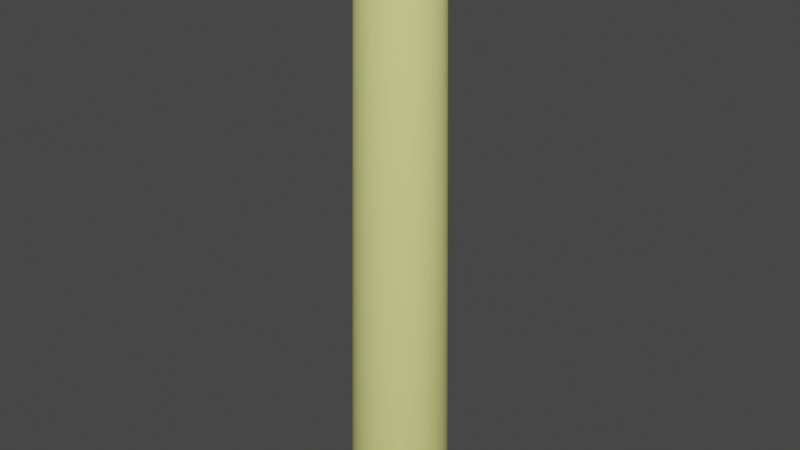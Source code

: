 # Source: candle.blend  (saved by Blender 2.93.20; exported with 4.5.12 LTS)
import bpy
from mathutils import Matrix  # noqa: F401  (used for matrix-valued properties, if any)

bpy.ops.wm.read_factory_settings(use_empty=True)
scene = bpy.context.scene
scene.name = 'Scene'

# ---- collections
col_collection = bpy.data.collections.new('Collection'); scene.collection.children.link(col_collection)

# ---- materials (node trees are filled in below, after node groups)
mat_material_023 = bpy.data.materials.new('Material.023')
mat_material_023.alpha_threshold = 0.0
mat_material_023.use_transparent_shadow = False
mat_material_023.line_color = (0.0, 0.0, 0.0, 1.0)
mat_paper = bpy.data.materials.new('paper')
mat_paper.use_transparent_shadow = False

# ---- material node trees
mat_material_023.use_nodes = True; mat_material_023.node_tree.nodes.clear()
_N = mat_material_023.node_tree.nodes; _L = mat_material_023.node_tree.links
n0 = _N.new('ShaderNodeOutputMaterial'); n0.name = 'Material Output'; n0.location = (300, 300)
n1 = _N.new('ShaderNodeBsdfPrincipled'); n1.name = 'Principled BSDF'; n1.location = (10, 300)
n1.distribution = 'GGX'
n1.subsurface_method = 'BURLEY'
n1.inputs[0].default_value = (0.0, 0.0, 0.0, 1.0)
n1.inputs[2].default_value = 0.7382
n1.inputs[3].default_value = 1.45
n1.inputs[27].default_value = (0.0, 0.0, 0.0, 1.0)
n1.inputs[28].default_value = 1.0
_L.new(n1.outputs[0], n0.inputs[0])
n0.is_active_output = True
mat_paper.use_nodes = True; mat_paper.node_tree.nodes.clear()
_N = mat_paper.node_tree.nodes; _L = mat_paper.node_tree.links
n0 = _N.new('ShaderNodeBsdfPrincipled'); n0.name = 'Principled BSDF'; n0.location = (10, 300)
n0.distribution = 'GGX'
n0.subsurface_method = 'BURLEY'
n0.inputs[0].default_value = (0.8068, 0.8276, 0.2715, 1.0)
n0.inputs[2].default_value = 0.5355
n0.inputs[3].default_value = 1.45
n0.inputs[27].default_value = (0.0, 0.0, 0.0, 1.0)
n0.inputs[28].default_value = 1.0
n1 = _N.new('ShaderNodeOutputMaterial'); n1.name = 'Material Output'; n1.location = (300, 300)
_L.new(n0.outputs[0], n1.inputs[0])
n1.is_active_output = True

# ---- world
world_world = bpy.data.worlds.new('World'); scene.world = world_world
world_world.use_nodes = True; world_world.node_tree.nodes.clear()
_N = world_world.node_tree.nodes; _L = world_world.node_tree.links
n0 = _N.new('ShaderNodeOutputWorld'); n0.name = 'World Output'; n0.location = (300, 300)
n1 = _N.new('ShaderNodeBackground'); n1.name = 'Background'; n1.location = (10, 300)
n1.inputs[0].default_value = (0.05088, 0.05088, 0.05088, 1.0)
_L.new(n1.outputs[0], n0.inputs[0])
n0.is_active_output = True
world_world.color = (0.05088, 0.05088, 0.05088)
world_world.use_sun_shadow = False
world_world.sun_shadow_jitter_overblur = 0.0

# ---- meshes
me_cylinder_435 = bpy.data.meshes.new('Cylinder.435')
me_cylinder_435.from_pydata([(1.345e-09, 0.5533, -0.6431), (0.0, 1.0, 0.2955), (0.1079, 0.5426, -0.6431), (0.1951, 0.9808, 0.2955), (0.2117, 0.5111, -0.6431), (0.3827, 0.9239, 0.2955), (0.3074, 0.46, -0.6431), (0.5556, 0.8315, 0.2955), (0.3912, 0.3912, -0.6431), (0.7071, 0.7071, 0.2955), (0.46, 0.3074, -0.6431), (0.8315, 0.5556, 0.2955), (0.5111, 0.2117, -0.6431), (0.9239, 0.3827, 0.2955), (0.5426, 0.1079, -0.6431), (0.9808, 0.1951, 0.2955), (0.5533, -3.172e-08, -0.6431), (1.0, -4.371e-08, 0.2955), (0.5426, -0.1079, -0.6431), (0.9808, -0.1951, 0.2955), (0.5111, -0.2117, -0.6431), (0.9239, -0.3827, 0.2955), (0.46, -0.3074, -0.6431), (0.8315, -0.5556, 0.2955), (0.3912, -0.3912, -0.6431), (0.7071, -0.7071, 0.2955), (0.3074, -0.46, -0.6431), (0.5556, -0.8315, 0.2955), (0.2117, -0.5111, -0.6431), (0.3827, -0.9239, 0.2955), (0.1079, -0.5426, -0.6431), (0.1951, -0.9808, 0.2955), (-4.702e-08, -0.5533, -0.6431), (-8.742e-08, -1.0, 0.2955), (-0.1079, -0.5426, -0.6431), (-0.1951, -0.9808, 0.2955), (-0.2117, -0.5111, -0.6431), (-0.3827, -0.9239, 0.2955), (-0.3074, -0.46, -0.6431), (-0.5556, -0.8315, 0.2955), (-0.3912, -0.3912, -0.6431), (-0.7071, -0.7071, 0.2955), (-0.46, -0.3074, -0.6431), (-0.8315, -0.5556, 0.2955), (-0.5111, -0.2117, -0.6431), (-0.9239, -0.3827, 0.2955), (-0.5426, -0.1079, -0.6431), (-0.9808, -0.1951, 0.2955), (-0.5533, -9.342e-10, -0.6431), (-1.0, 1.192e-08, 0.2955), (-0.5426, 0.1079, -0.6431), (-0.9808, 0.1951, 0.2955), (-0.5111, 0.2117, -0.6431), (-0.9239, 0.3827, 0.2955), (-0.46, 0.3074, -0.6431), (-0.8315, 0.5556, 0.2955), (-0.3912, 0.3912, -0.6431), (-0.7071, 0.7071, 0.2955), (-0.3074, 0.46, -0.6431), (-0.5556, 0.8315, 0.2955), (-0.2117, 0.5111, -0.6431), (-0.3827, 0.9239, 0.2955), (-0.1079, 0.5426, -0.6431), (-0.1951, 0.9808, 0.2955)], [], [(0, 1, 3, 2), (2, 3, 5, 4), (4, 5, 7, 6), (6, 7, 9, 8), (8, 9, 11, 10), (10, 11, 13, 12), (12, 13, 15, 14), (14, 15, 17, 16), (16, 17, 19, 18), (18, 19, 21, 20), (20, 21, 23, 22), (22, 23, 25, 24), (24, 25, 27, 26), (26, 27, 29, 28), (28, 29, 31, 30), (30, 31, 33, 32), (32, 33, 35, 34), (34, 35, 37, 36), (36, 37, 39, 38), (38, 39, 41, 40), (40, 41, 43, 42), (42, 43, 45, 44), (44, 45, 47, 46), (46, 47, 49, 48), (48, 49, 51, 50), (50, 51, 53, 52), (52, 53, 55, 54), (54, 55, 57, 56), (56, 57, 59, 58), (58, 59, 61, 60), (3, 1, 63, 61, 59, 57, 55, 53, 51, 49, 47, 45, 43, 41, 39, 37, 35, 33, 31, 29, 27, 25, 23, 21, 19, 17, 15, 13, 11, 9, 7, 5), (60, 61, 63, 62), (62, 63, 1, 0), (0, 2, 4, 6, 8, 10, 12, 14, 16, 18, 20, 22, 24, 26, 28, 30, 32, 34, 36, 38, 40, 42, 44, 46, 48, 50, 52, 54, 56, 58, 60, 62)])
_uv = me_cylinder_435.uv_layers.new(name='UVMap')
_uv.uv.foreach_set('vector', [1.0, 0.5, 1.0, 1.0, 0.9688, 1.0, 0.9688, 0.5, 0.9688, 0.5, 0.9688, 1.0, 0.9375, 1.0, 0.9375, 0.5, 0.9375, 0.5, 0.9375, 1.0, 0.9062, 1.0, 0.9062, 0.5, 0.9062, 0.5, 0.9062, 1.0, 0.875, 1.0, 0.875, 0.5, 0.875, 0.5, 0.875, 1.0, 0.8438, 1.0, 0.8438, 0.5, 0.8438, 0.5, 0.8438, 1.0, 0.8125, 1.0, 0.8125, 0.5, 0.8125, 0.5, 0.8125, 1.0, 0.7812, 1.0, 0.7812, 0.5, 0.7812, 0.5, 0.7812, 1.0, 0.75, 1.0, 0.75, 0.5, 0.75, 0.5, 0.75, 1.0, 0.7188, 1.0, 0.7188, 0.5, 0.7188, 0.5, 0.7188, 1.0, 0.6875, 1.0, 0.6875, 0.5, 0.6875, 0.5, 0.6875, 1.0, 0.6562, 1.0, 0.6562, 0.5, 0.6562, 0.5, 0.6562, 1.0, 0.625, 1.0, 0.625, 0.5, 0.625, 0.5, 0.625, 1.0, 0.5938, 1.0, 0.5938, 0.5, 0.5938, 0.5, 0.5938, 1.0, 0.5625, 1.0, 0.5625, 0.5, 0.5625, 0.5, 0.5625, 1.0, 0.5312, 1.0, 0.5312, 0.5, 0.5312, 0.5, 0.5312, 1.0, 0.5, 1.0, 0.5, 0.5, 0.5, 0.5, 0.5, 1.0, 0.4688, 1.0, 0.4688, 0.5, 0.4688, 0.5, 0.4688, 1.0, 0.4375, 1.0, 0.4375, 0.5, 0.4375, 0.5, 0.4375, 1.0, 0.4062, 1.0, 0.4062, 0.5, 0.4062, 0.5, 0.4062, 1.0, 0.375, 1.0, 0.375, 0.5, 0.375, 0.5, 0.375, 1.0, 0.3438, 1.0, 0.3438, 0.5, 0.3438, 0.5, 0.3438, 1.0, 0.3125, 1.0, 0.3125, 0.5, 0.3125, 0.5, 0.3125, 1.0, 0.2812, 1.0, 0.2812, 0.5, 0.2812, 0.5, 0.2812, 1.0, 0.25, 1.0, 0.25, 0.5, 0.25, 0.5, 0.25, 1.0, 0.2188, 1.0, 0.2188, 0.5, 0.2188, 0.5, 0.2188, 1.0, 0.1875, 1.0, 0.1875, 0.5, 0.1875, 0.5, 0.1875, 1.0, 0.1562, 1.0, 0.1562, 0.5, 0.1562, 0.5, 0.1562, 1.0, 0.125, 1.0, 0.125, 0.5, 0.125, 0.5, 0.125, 1.0, 0.09375, 1.0, 0.09375, 0.5, 0.09375, 0.5, 0.09375, 1.0, 0.0625, 1.0, 0.0625, 0.5, 0.2968, 0.4854, 0.25, 0.49, 0.2032, 0.4854, 0.1582, 0.4717, 0.1167, 0.4496, 0.08029, 0.4197, 0.05045, 0.3833, 0.02827, 0.3418, 0.01461, 0.2968, 0.01, 0.25, 0.01461, 0.2032, 0.02827, 0.1582, 0.05045, 0.1167, 0.08029, 0.08029, 0.1167, 0.05045, 0.1582, 0.02827, 0.2032, 0.01461, 0.25, 0.01, 0.2968, 0.01461, 0.3418, 0.02827, 0.3833, 0.05045, 0.4197, 0.08029, 0.4496, 0.1167, 0.4717, 0.1582, 0.4854, 0.2032, 0.49, 0.25, 0.4854, 0.2968, 0.4717, 0.3418, 0.4496, 0.3833, 0.4197, 0.4197, 0.3833, 0.4496, 0.3418, 0.4717, 0.0625, 0.5, 0.0625, 1.0, 0.03125, 1.0, 0.03125, 0.5, 0.03125, 0.5, 0.03125, 1.0, 0.0, 1.0, 0.0, 0.5, 0.75, 0.49, 0.7968, 0.4854, 0.8418, 0.4717, 0.8833, 0.4496, 0.9197, 0.4197, 0.9496, 0.3833, 0.9717, 0.3418, 0.9854, 0.2968, 0.99, 0.25, 0.9854, 0.2032, 0.9717, 0.1582, 0.9496, 0.1167, 0.9197, 0.08029, 0.8833, 0.05045, 0.8418, 0.02827, 0.7968, 0.01461, 0.75, 0.01, 0.7032, 0.01461, 0.6582, 0.02827, 0.6167, 0.05045, 0.5803, 0.08029, 0.5504, 0.1167, 0.5283, 0.1582, 0.5146, 0.2032, 0.51, 0.25, 0.5146, 0.2968, 0.5283, 0.3418, 0.5504, 0.3833, 0.5803, 0.4197, 0.6167, 0.4496, 0.6582, 0.4717, 0.7032, 0.4854])
me_cylinder_435.materials.append(mat_material_023)
me_cylinder_435.use_remesh_fix_poles = True
me_cylinder_435.use_remesh_preserve_attributes = False
me_cylinder_435.update()
me_cylinder_436 = bpy.data.meshes.new('Cylinder.436')
me_cylinder_436.from_pydata([(4.043e-09, 1.273, -1.136), (0.02403, 0.9874, 1.145), (0.2484, 1.249, -1.136), (0.2164, 0.9684, 1.133), (0.4872, 1.176, -1.136), (0.4004, 0.9122, 1.119), (0.7074, 1.059, -1.136), (0.5691, 0.821, 1.104), (0.9003, 0.9003, -1.136), (0.7159, 0.6982, 1.088), (1.059, 0.7074, -1.136), (0.8352, 0.5486, 1.072), (1.176, 0.4872, -1.136), (0.9224, 0.3779, 1.056), (1.249, 0.2484, -1.136), (0.9741, 0.1926, 1.042), (1.273, -3.185e-08, -1.136), (0.9884, -8.196e-08, 1.029), (1.249, -0.2484, -1.136), (0.9647, -0.1926, 1.019), (1.176, -0.4872, -1.136), (0.904, -0.3779, 1.011), (1.059, -0.7074, -1.136), (0.8085, -0.5486, 1.006), (0.9003, -0.9003, -1.136), (0.6819, -0.6982, 1.004), (0.7074, -1.059, -1.136), (0.5292, -0.821, 1.006), (0.4872, -1.176, -1.136), (0.3561, -0.9122, 0.971), (0.2484, -1.249, -1.136), (0.1693, -0.9684, 0.9783), (-1.033e-07, -1.273, -1.136), (-0.02403, -0.9874, 1.028), (-0.2484, -1.249, -1.136), (-0.2164, -0.9684, 1.04), (-0.4872, -1.176, -1.136), (-0.4004, -0.9122, 1.054), (-0.7074, -1.059, -1.136), (-0.5691, -0.821, 1.069), (-0.9003, -0.9003, -1.136), (-0.7159, -0.6982, 1.085), (-1.059, -0.7074, -1.136), (-0.8352, -0.5486, 1.101), (-1.176, -0.4872, -1.136), (-0.9224, -0.3779, 1.117), (-1.249, -0.2484, -1.136), (-0.9741, -0.1926, 1.131), (-1.273, 3.499e-08, -1.136), (-0.9884, -2.794e-08, 1.103), (-1.249, 0.2484, -1.136), (-0.9647, 0.1926, 1.114), (-1.176, 0.4872, -1.136), (-0.904, 0.3779, 1.121), (-1.059, 0.7074, -1.136), (-0.8085, 0.5486, 1.167), (-0.9003, 0.9003, -1.136), (-0.6819, 0.6982, 1.168), (-0.7074, 1.059, -1.136), (-0.5292, 0.821, 1.167), (-0.4872, 1.176, -1.136), (-0.3561, 0.9122, 1.163), (-0.2484, 1.249, -1.136), (-0.1693, 0.9684, 1.155), (0.1691, 0.7568, 1.123), (0.01878, 0.7717, 1.132), (0.313, 0.7129, 1.112), (0.4448, 0.6416, 1.1), (0.5595, 0.5456, 1.087), (0.6527, 0.4287, 1.075), (0.7208, 0.2953, 1.063), (0.7613, 0.1505, 1.052), (0.7725, -8.382e-08, 1.042), (0.754, -0.1505, 1.034), (0.7065, -0.2953, 1.028), (0.6318, -0.4287, 1.024), (0.5329, -0.5456, 1.022), (0.4135, -0.6416, 1.023), (0.2783, -0.7129, 0.9876), (0.1323, -0.7568, 0.9934), (-0.01878, -0.7717, 1.04), (-0.1691, -0.7568, 1.05), (-0.313, -0.7129, 1.061), (-0.4448, -0.6416, 1.073), (-0.5595, -0.5456, 1.085), (-0.6527, -0.4287, 1.098), (-0.7208, -0.2953, 1.11), (-0.7613, -0.1505, 1.121), (-0.7725, -4.098e-08, 1.091), (-0.754, 0.1505, 1.099), (-0.7065, 0.2953, 1.105), (-0.6318, 0.4287, 1.149), (-0.5329, 0.5456, 1.15), (-0.4135, 0.6416, 1.149), (-0.2783, 0.7129, 1.146), (-0.1323, 0.7568, 1.14), (0.09108, 0.6587, 1.005), (-0.03024, 0.6707, 1.012), (0.2072, 0.6233, 0.9957), (0.3135, 0.5657, 0.986), (0.4061, 0.4883, 0.976), (0.4813, 0.3939, 0.9659), (0.5363, 0.2863, 0.9561), (0.5689, 0.1694, 0.9471), (0.578, 0.04796, 0.9392), (0.563, -0.07353, 0.9326), (0.5247, -0.1903, 0.9277), (0.4645, -0.298, 0.9246), (0.3847, -0.3924, 0.9235), (0.2883, -0.4698, 0.9243), (0.1792, -0.5274, 0.9271), (0.06136, -0.5628, 0.9317), (-0.06055, -0.5748, 0.938), (-0.1819, -0.5628, 0.9458), (-0.2979, -0.5274, 0.9546), (-0.4043, -0.4698, 0.9643), (-0.4969, -0.3924, 0.9744), (-0.5721, -0.298, 0.9845), (-0.6271, -0.1903, 0.9942), (-0.6597, -0.07353, 1.003), (-0.6688, 0.04796, 1.011), (-0.6538, 0.1694, 1.018), (-0.6155, 0.2863, 1.023), (-0.5553, 0.3939, 1.026), (-0.4755, 0.4883, 1.027), (-0.3791, 0.5657, 1.026), (-0.2699, 0.6233, 1.023), (-0.1521, 0.6587, 1.019)], [], [(0, 1, 3, 2), (2, 3, 5, 4), (4, 5, 7, 6), (6, 7, 9, 8), (8, 9, 11, 10), (10, 11, 13, 12), (12, 13, 15, 14), (14, 15, 17, 16), (16, 17, 19, 18), (18, 19, 21, 20), (20, 21, 23, 22), (22, 23, 25, 24), (24, 25, 27, 26), (26, 27, 29, 28), (28, 29, 31, 30), (30, 31, 33, 32), (32, 33, 35, 34), (34, 35, 37, 36), (36, 37, 39, 38), (38, 39, 41, 40), (40, 41, 43, 42), (42, 43, 45, 44), (44, 45, 47, 46), (46, 47, 49, 48), (48, 49, 51, 50), (50, 51, 53, 52), (52, 53, 55, 54), (54, 55, 57, 56), (56, 57, 59, 58), (58, 59, 61, 60), (17, 15, 71, 72), (60, 61, 63, 62), (62, 63, 1, 0), (0, 2, 4, 6, 8, 10, 12, 14, 16, 18, 20, 22, 24, 26, 28, 30, 32, 34, 36, 38, 40, 42, 44, 46, 48, 50, 52, 54, 56, 58, 60, 62), (86, 85, 117, 118), (35, 33, 80, 81), (53, 51, 89, 90), (9, 7, 67, 68), (27, 25, 76, 77), (45, 43, 85, 86), (63, 61, 94, 95), (19, 17, 72, 73), (37, 35, 81, 82), (55, 53, 90, 91), (11, 9, 68, 69), (29, 27, 77, 78), (47, 45, 86, 87), (3, 1, 65, 64), (1, 63, 95, 65), (21, 19, 73, 74), (39, 37, 82, 83), (57, 55, 91, 92), (13, 11, 69, 70), (31, 29, 78, 79), (49, 47, 87, 88), (5, 3, 64, 66), (23, 21, 74, 75), (41, 39, 83, 84), (59, 57, 92, 93), (15, 13, 70, 71), (33, 31, 79, 80), (51, 49, 88, 89), (7, 5, 66, 67), (25, 23, 75, 76), (43, 41, 84, 85), (61, 59, 93, 94), (96, 97, 127, 126, 125, 124, 123, 122, 121, 120, 119, 118, 117, 116, 115, 114, 113, 112, 111, 110, 109, 108, 107, 106, 105, 104, 103, 102, 101, 100, 99, 98), (73, 72, 104, 105), (87, 86, 118, 119), (74, 73, 105, 106), (88, 87, 119, 120), (75, 74, 106, 107), (89, 88, 120, 121), (76, 75, 107, 108), (90, 89, 121, 122), (77, 76, 108, 109), (91, 90, 122, 123), (78, 77, 109, 110), (64, 65, 97, 96), (92, 91, 123, 124), (79, 78, 110, 111), (66, 64, 96, 98), (93, 92, 124, 125), (80, 79, 111, 112), (67, 66, 98, 99), (94, 93, 125, 126), (81, 80, 112, 113), (68, 67, 99, 100), (95, 94, 126, 127), (82, 81, 113, 114), (69, 68, 100, 101), (65, 95, 127, 97), (83, 82, 114, 115), (70, 69, 101, 102), (84, 83, 115, 116), (71, 70, 102, 103), (85, 84, 116, 117), (72, 71, 103, 104)])
me_cylinder_436.polygons.foreach_set('use_smooth', [True] * 98)
_uv = me_cylinder_436.uv_layers.new(name='UVMap')
_uv.uv.foreach_set('vector', [1.0, 0.5, 1.0, 1.0, 0.9688, 1.0, 0.9688, 0.5, 0.9688, 0.5, 0.9688, 1.0, 0.9375, 1.0, 0.9375, 0.5, 0.9375, 0.5, 0.9375, 1.0, 0.9062, 1.0, 0.9062, 0.5, 0.9062, 0.5, 0.9062, 1.0, 0.875, 1.0, 0.875, 0.5, 0.875, 0.5, 0.875, 1.0, 0.8438, 1.0, 0.8438, 0.5, 0.8438, 0.5, 0.8438, 1.0, 0.8125, 1.0, 0.8125, 0.5, 0.8125, 0.5, 0.8125, 1.0, 0.7812, 1.0, 0.7812, 0.5, 0.7812, 0.5, 0.7812, 1.0, 0.75, 1.0, 0.75, 0.5, 0.75, 0.5, 0.75, 1.0, 0.7188, 1.0, 0.7188, 0.5, 0.7188, 0.5, 0.7188, 1.0, 0.6875, 1.0, 0.6875, 0.5, 0.6875, 0.5, 0.6875, 1.0, 0.6562, 1.0, 0.6562, 0.5, 0.6562, 0.5, 0.6562, 1.0, 0.625, 1.0, 0.625, 0.5, 0.625, 0.5, 0.625, 1.0, 0.5938, 1.0, 0.5938, 0.5, 0.5938, 0.5, 0.5938, 1.0, 0.5625, 1.0, 0.5625, 0.5, 0.5625, 0.5, 0.5625, 1.0, 0.5312, 1.0, 0.5312, 0.5, 0.5312, 0.5, 0.5312, 1.0, 0.5, 1.0, 0.5, 0.5, 0.5, 0.5, 0.5, 1.0, 0.4688, 1.0, 0.4688, 0.5, 0.4688, 0.5, 0.4688, 1.0, 0.4375, 1.0, 0.4375, 0.5, 0.4375, 0.5, 0.4375, 1.0, 0.4062, 1.0, 0.4062, 0.5, 0.4062, 0.5, 0.4062, 1.0, 0.375, 1.0, 0.375, 0.5, 0.375, 0.5, 0.375, 1.0, 0.3438, 1.0, 0.3438, 0.5, 0.3438, 0.5, 0.3438, 1.0, 0.3125, 1.0, 0.3125, 0.5, 0.3125, 0.5, 0.3125, 1.0, 0.2812, 1.0, 0.2812, 0.5, 0.2812, 0.5, 0.2812, 1.0, 0.25, 1.0, 0.25, 0.5, 0.25, 0.5, 0.25, 1.0, 0.2188, 1.0, 0.2188, 0.5, 0.2188, 0.5, 0.2188, 1.0, 0.1875, 1.0, 0.1875, 0.5, 0.1875, 0.5, 0.1875, 1.0, 0.1562, 1.0, 0.1562, 0.5, 0.1562, 0.5, 0.1562, 1.0, 0.125, 1.0, 0.125, 0.5, 0.125, 0.5, 0.125, 1.0, 0.09375, 1.0, 0.09375, 0.5, 0.09375, 0.5, 0.09375, 1.0, 0.0625, 1.0, 0.0625, 0.5, 0.75, 1.0, 0.7812, 1.0, 0.7812, 1.0, 0.75, 1.0, 0.0625, 0.5, 0.0625, 1.0, 0.03125, 1.0, 0.03125, 0.5, 0.03125, 0.5, 0.03125, 1.0, 0.0, 1.0, 0.0, 0.5, 0.75, 0.49, 0.7968, 0.4854, 0.8418, 0.4717, 0.8833, 0.4496, 0.9197, 0.4197, 0.9496, 0.3833, 0.9717, 0.3418, 0.9854, 0.2968, 0.99, 0.25, 0.9854, 0.2032, 0.9717, 0.1582, 0.9496, 0.1167, 0.9197, 0.08029, 0.8833, 0.05045, 0.8418, 0.02827, 0.7968, 0.01461, 0.75, 0.01, 0.7032, 0.01461, 0.6582, 0.02827, 0.6167, 0.05045, 0.5803, 0.08029, 0.5504, 0.1167, 0.5283, 0.1582, 0.5146, 0.2032, 0.51, 0.25, 0.5146, 0.2968, 0.5283, 0.3418, 0.5504, 0.3833, 0.5803, 0.4197, 0.6167, 0.4496, 0.6582, 0.4717, 0.7032, 0.4854, 0.3125, 1.0, 0.3438, 1.0, 0.3438, 1.0, 0.3125, 1.0, 0.4688, 1.0, 0.5, 1.0, 0.5, 1.0, 0.4688, 1.0, 0.1875, 1.0, 0.2188, 1.0, 0.2188, 1.0, 0.1875, 1.0, 0.875, 1.0, 0.9062, 1.0, 0.9062, 1.0, 0.875, 1.0, 0.5938, 1.0, 0.625, 1.0, 0.625, 1.0, 0.5938, 1.0, 0.3125, 1.0, 0.3438, 1.0, 0.3438, 1.0, 0.3125, 1.0, 0.03125, 1.0, 0.0625, 1.0, 0.0625, 1.0, 0.03125, 1.0, 0.7188, 1.0, 0.75, 1.0, 0.75, 1.0, 0.7188, 1.0, 0.4375, 1.0, 0.4688, 1.0, 0.4688, 1.0, 0.4375, 1.0, 0.1562, 1.0, 0.1875, 1.0, 0.1875, 1.0, 0.1562, 1.0, 0.8438, 1.0, 0.875, 1.0, 0.875, 1.0, 0.8438, 1.0, 0.5625, 1.0, 0.5938, 1.0, 0.5938, 1.0, 0.5625, 1.0, 0.2812, 1.0, 0.3125, 1.0, 0.3125, 1.0, 0.2812, 1.0, 0.9688, 1.0, 1.0, 1.0, 1.0, 1.0, 0.9688, 1.0, 0.0, 1.0, 0.03125, 1.0, 0.03125, 1.0, 0.0, 1.0, 0.6875, 1.0, 0.7188, 1.0, 0.7188, 1.0, 0.6875, 1.0, 0.4062, 1.0, 0.4375, 1.0, 0.4375, 1.0, 0.4062, 1.0, 0.125, 1.0, 0.1562, 1.0, 0.1562, 1.0, 0.125, 1.0, 0.8125, 1.0, 0.8438, 1.0, 0.8438, 1.0, 0.8125, 1.0, 0.5312, 1.0, 0.5625, 1.0, 0.5625, 1.0, 0.5312, 1.0, 0.25, 1.0, 0.2812, 1.0, 0.2812, 1.0, 0.25, 1.0, 0.9375, 1.0, 0.9688, 1.0, 0.9688, 1.0, 0.9375, 1.0, 0.6562, 1.0, 0.6875, 1.0, 0.6875, 1.0, 0.6562, 1.0, 0.375, 1.0, 0.4062, 1.0, 0.4062, 1.0, 0.375, 1.0, 0.09375, 1.0, 0.125, 1.0, 0.125, 1.0, 0.09375, 1.0, 0.7812, 1.0, 0.8125, 1.0, 0.8125, 1.0, 0.7812, 1.0, 0.5, 1.0, 0.5312, 1.0, 0.5312, 1.0, 0.5, 1.0, 0.2188, 1.0, 0.25, 1.0, 0.25, 1.0, 0.2188, 1.0, 0.9062, 1.0, 0.9375, 1.0, 0.9375, 1.0, 0.9062, 1.0, 0.625, 1.0, 0.6562, 1.0, 0.6562, 1.0, 0.625, 1.0, 0.3438, 1.0, 0.375, 1.0, 0.375, 1.0, 0.3438, 1.0, 0.0625, 1.0, 0.09375, 1.0, 0.09375, 1.0, 0.0625, 1.0, 0.2968, 0.4854, 0.25, 0.49, 0.2032, 0.4854, 0.1582, 0.4717, 0.1167, 0.4496, 0.08029, 0.4197, 0.05045, 0.3833, 0.02827, 0.3418, 0.01461, 0.2968, 0.01, 0.25, 0.01461, 0.2032, 0.02827, 0.1582, 0.05045, 0.1167, 0.08029, 0.08029, 0.1167, 0.05045, 0.1582, 0.02827, 0.2032, 0.01461, 0.25, 0.01, 0.2968, 0.01461, 0.3418, 0.02827, 0.3833, 0.05045, 0.4197, 0.08029, 0.4496, 0.1167, 0.4717, 0.1582, 0.4854, 0.2032, 0.49, 0.25, 0.4854, 0.2968, 0.4717, 0.3418, 0.4496, 0.3833, 0.4197, 0.4197, 0.3833, 0.4496, 0.3418, 0.4717, 0.7188, 1.0, 0.75, 1.0, 0.75, 1.0, 0.7188, 1.0, 0.2812, 1.0, 0.3125, 1.0, 0.3125, 1.0, 0.2812, 1.0, 0.6875, 1.0, 0.7188, 1.0, 0.7188, 1.0, 0.6875, 1.0, 0.25, 1.0, 0.2812, 1.0, 0.2812, 1.0, 0.25, 1.0, 0.6562, 1.0, 0.6875, 1.0, 0.6875, 1.0, 0.6562, 1.0, 0.2188, 1.0, 0.25, 1.0, 0.25, 1.0, 0.2188, 1.0, 0.625, 1.0, 0.6562, 1.0, 0.6562, 1.0, 0.625, 1.0, 0.1875, 1.0, 0.2188, 1.0, 0.2188, 1.0, 0.1875, 1.0, 0.5938, 1.0, 0.625, 1.0, 0.625, 1.0, 0.5938, 1.0, 0.1562, 1.0, 0.1875, 1.0, 0.1875, 1.0, 0.1562, 1.0, 0.5625, 1.0, 0.5938, 1.0, 0.5938, 1.0, 0.5625, 1.0, 0.9688, 1.0, 1.0, 1.0, 1.0, 1.0, 0.9688, 1.0, 0.125, 1.0, 0.1562, 1.0, 0.1562, 1.0, 0.125, 1.0, 0.5312, 1.0, 0.5625, 1.0, 0.5625, 1.0, 0.5312, 1.0, 0.9375, 1.0, 0.9688, 1.0, 0.9688, 1.0, 0.9375, 1.0, 0.09375, 1.0, 0.125, 1.0, 0.125, 1.0, 0.09375, 1.0, 0.5, 1.0, 0.5312, 1.0, 0.5312, 1.0, 0.5, 1.0, 0.9062, 1.0, 0.9375, 1.0, 0.9375, 1.0, 0.9062, 1.0, 0.0625, 1.0, 0.09375, 1.0, 0.09375, 1.0, 0.0625, 1.0, 0.4688, 1.0, 0.5, 1.0, 0.5, 1.0, 0.4688, 1.0, 0.875, 1.0, 0.9062, 1.0, 0.9062, 1.0, 0.875, 1.0, 0.03125, 1.0, 0.0625, 1.0, 0.0625, 1.0, 0.03125, 1.0, 0.4375, 1.0, 0.4688, 1.0, 0.4688, 1.0, 0.4375, 1.0, 0.8438, 1.0, 0.875, 1.0, 0.875, 1.0, 0.8438, 1.0, 0.0, 1.0, 0.03125, 1.0, 0.03125, 1.0, 0.0, 1.0, 0.4062, 1.0, 0.4375, 1.0, 0.4375, 1.0, 0.4062, 1.0, 0.8125, 1.0, 0.8438, 1.0, 0.8438, 1.0, 0.8125, 1.0, 0.375, 1.0, 0.4062, 1.0, 0.4062, 1.0, 0.375, 1.0, 0.7812, 1.0, 0.8125, 1.0, 0.8125, 1.0, 0.7812, 1.0, 0.3438, 1.0, 0.375, 1.0, 0.375, 1.0, 0.3438, 1.0, 0.75, 1.0, 0.7812, 1.0, 0.7812, 1.0, 0.75, 1.0])
me_cylinder_436.materials.append(mat_paper)
me_cylinder_436.use_remesh_fix_poles = True
me_cylinder_436.use_remesh_preserve_attributes = False
me_cylinder_436.update()

# ---- objects
ob_cylinder_313 = bpy.data.objects.new('Cylinder.313', me_cylinder_435)
ob_cylinder_314 = bpy.data.objects.new('Cylinder.314', me_cylinder_436)

# ---- transforms, parenting, visibility, modifiers, constraints
ob_cylinder_313.location = (-0.6043, 0.008434, 2.949)
ob_cylinder_313.rotation_euler = (0.0, -0.0, -1.591)
ob_cylinder_313.scale = (0.05441, 0.05441, -8.495)
ob_cylinder_314.location = (-0.6196, 0.008745, 4.24)
ob_cylinder_314.rotation_euler = (0.0, -0.0, -1.591)
ob_cylinder_314.scale = (0.5395, 0.5395, 3.648)

# ---- collection membership
col_collection.objects.link(ob_cylinder_313)
col_collection.objects.link(ob_cylinder_314)

# ---- scene / render settings (as saved in the file)
scene.frame_start = 1; scene.frame_end = 250; scene.frame_set(1)
scene.render.engine = 'BLENDER_EEVEE_NEXT'
scene.cycles.use_denoising = False
scene.cycles.samples = 128
scene.cycles.sampling_pattern = 'TABULATED_SOBOL'
scene.cycles.use_adaptive_sampling = False
scene.cycles.use_light_tree = False
scene.view_settings.view_transform = 'Filmic'
bpy.context.view_layer.update()

# ---- added for rendering (the .blend has no active camera and no usable light): camera, sun
cam_auto = bpy.data.cameras.new('AutoCamera')
cam_auto.lens = 50.0
cam_auto.sensor_width = 36.0
cam_auto.clip_end = 1000.0
ob_auto_camera = bpy.data.objects.new('AutoCamera', cam_auto)
scene.collection.objects.link(ob_auto_camera)
ob_auto_camera.location = (7.37065, -9.57952, 10.692)
ob_auto_camera.rotation_euler = (1.09748, -7.21219e-08, 0.694738)
scene.camera = ob_auto_camera
light_auto_sun = bpy.data.lights.new('AutoSun', 'SUN')
light_auto_sun.energy = 3.0
light_auto_sun.angle = 0.0523599
ob_auto_sun = bpy.data.objects.new('AutoSun', light_auto_sun)
scene.collection.objects.link(ob_auto_sun)
ob_auto_sun.rotation_euler = (0.872665, 0.174533, 0.523599)
bpy.context.view_layer.update()
